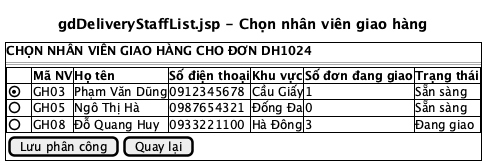

The diagram above was rendered by PlantUML. Its source (embedded in the PNG):
@startsalt
title gdDeliveryStaffList.jsp - Chọn nhân viên giao hàng
{+
  <b>CHỌN NHÂN VIÊN GIAO HÀNG CHO ĐƠN DH1024
  ==
  {#
    . | <b>Mã NV | <b>Họ tên | <b>Số điện thoại | <b>Khu vực | <b>Số đơn đang giao | <b>Trạng thái
    (X) | GH03 | Phạm Văn Dũng | 0912345678 | Cầu Giấy | 1 | Sẵn sàng
    () | GH05 | Ngô Thị Hà | 0987654321 | Đống Đa | 0 | Sẵn sàng
    () | GH08 | Đỗ Quang Huy | 0933221100 | Hà Đông | 3 | Đang giao
  }
  { [Lưu phân công] | [Quay lại] }
}
@endsalt